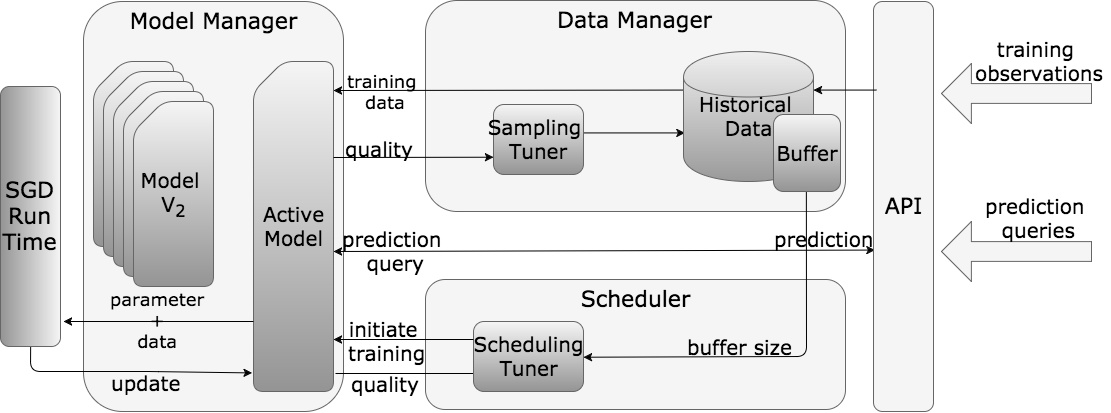

The diagram above was exported from draw.io. Its source (the exported page's mxGraphModel, read from the mxfile embedded in the PNG):
<mxGraphModel dx="1357" dy="730" grid="1" gridSize="10" guides="1" tooltips="1" connect="1" arrows="1" fold="1" page="1" pageScale="1" pageWidth="826" pageHeight="1169" background="#ffffff" math="0" shadow="0">
  <root>
    <mxCell id="0" />
    <mxCell id="1" parent="0" />
    <mxCell id="172" value="&lt;font style=&quot;font-size: 22px&quot;&gt;Model Manager&lt;/font&gt;" style="whiteSpace=wrap;html=1;rounded=1;shadow=0;glass=0;comic=0;labelBackgroundColor=none;strokeColor=#666666;strokeWidth=1;fillColor=#f5f5f5;fontFamily=Verdana;fontSize=12;fontColor=#000000;align=center;verticalAlign=top;fontStyle=0" vertex="1" parent="1">
      <mxGeometry x="463" y="960" width="260" height="410" as="geometry" />
    </mxCell>
    <mxCell id="173" style="edgeStyle=none;rounded=1;html=1;exitX=-0.012;exitY=0.942;entryX=1;entryY=0.5;shadow=0;startArrow=classic;startFill=1;endArrow=none;endFill=0;jettySize=auto;orthogonalLoop=1;strokeColor=#000000;strokeWidth=1;fontFamily=Verdana;fontSize=12;fontColor=#000000;exitPerimeter=0;fontStyle=0;" edge="1" source="178" target="189" parent="1">
      <mxGeometry relative="1" as="geometry">
        <Array as="points">
          <mxPoint x="528" y="1330" />
          <mxPoint x="410" y="1330" />
        </Array>
      </mxGeometry>
    </mxCell>
    <mxCell id="174" value="&lt;font style=&quot;font-size: 20px&quot;&gt;update&lt;/font&gt;" style="text;html=1;resizable=0;points=[];align=center;verticalAlign=middle;labelBackgroundColor=none;fontSize=12;fontFamily=Verdana;fontColor=#000000;fontStyle=0" vertex="1" connectable="0" parent="173">
      <mxGeometry x="-0.1807" y="43" relative="1" as="geometry">
        <mxPoint x="-5" y="-33" as="offset" />
      </mxGeometry>
    </mxCell>
    <mxCell id="175" style="edgeStyle=none;rounded=1;html=1;exitX=1;exitY=0.5;entryX=0.017;entryY=0.605;entryPerimeter=0;shadow=0;startArrow=classic;startFill=1;endArrow=classic;endFill=1;jettySize=auto;orthogonalLoop=1;strokeColor=#000000;strokeWidth=1;fontFamily=Verdana;fontSize=12;fontColor=#000000;fontStyle=0" edge="1" target="186" parent="1">
      <mxGeometry relative="1" as="geometry">
        <mxPoint x="713" y="1210" as="sourcePoint" />
        <mxPoint x="1282" y="1210" as="targetPoint" />
      </mxGeometry>
    </mxCell>
    <mxCell id="176" value="&lt;font style=&quot;font-size: 20px&quot;&gt;&lt;font&gt;prediction&lt;/font&gt;&lt;/font&gt;&lt;div&gt;&lt;font style=&quot;font-size: 20px&quot;&gt;&lt;font&gt;&amp;nbsp;&lt;/font&gt;&lt;span&gt;query&lt;/span&gt;&lt;/font&gt;&lt;/div&gt;" style="text;html=1;resizable=0;points=[];align=center;verticalAlign=middle;labelBackgroundColor=none;fontSize=12;fontFamily=Verdana;fontColor=#000000;fontStyle=0" vertex="1" connectable="0" parent="175">
      <mxGeometry x="-0.8243" relative="1" as="geometry">
        <mxPoint x="11" y="-2" as="offset" />
      </mxGeometry>
    </mxCell>
    <mxCell id="177" value="&lt;font style=&quot;font-size: 20px&quot;&gt;prediction&lt;/font&gt;" style="text;html=1;resizable=0;points=[];align=center;verticalAlign=middle;labelBackgroundColor=none;fontSize=12;fontFamily=Verdana;fontColor=#000000;fontStyle=0" vertex="1" connectable="0" parent="175">
      <mxGeometry x="0.7996" y="-1" relative="1" as="geometry">
        <mxPoint x="3" y="-13" as="offset" />
      </mxGeometry>
    </mxCell>
    <mxCell id="178" value="&lt;font&gt;&lt;font style=&quot;font-size: 20px&quot;&gt;Active&lt;/font&gt;&lt;/font&gt;&lt;div&gt;&lt;font style=&quot;font-size: 20px&quot;&gt;Model&lt;/font&gt;&lt;/div&gt;" style="shape=card;whiteSpace=wrap;html=1;rounded=1;shadow=0;glass=0;comic=0;labelBackgroundColor=none;strokeColor=#666666;strokeWidth=1;fillColor=#f5f5f5;fontFamily=Verdana;fontSize=12;fontColor=#000000;align=center;arcSize=20;fontStyle=0;gradientColor=#949494;" vertex="1" parent="1">
      <mxGeometry x="633" y="1020" width="80" height="330" as="geometry" />
    </mxCell>
    <mxCell id="179" value="" style="shape=card;whiteSpace=wrap;html=1;rounded=1;shadow=0;glass=0;comic=0;labelBackgroundColor=none;strokeColor=#666666;strokeWidth=1;fillColor=#f5f5f5;fontFamily=Verdana;fontSize=12;fontColor=#000000;align=center;fontStyle=0;gradientColor=#949494;" vertex="1" parent="1">
      <mxGeometry x="473" y="1020" width="80" height="185" as="geometry" />
    </mxCell>
    <mxCell id="180" value="" style="shape=card;whiteSpace=wrap;html=1;rounded=1;shadow=0;glass=0;comic=0;labelBackgroundColor=none;strokeColor=#666666;strokeWidth=1;fillColor=#f5f5f5;fontFamily=Verdana;fontSize=12;fontColor=#000000;align=center;fontStyle=0;gradientColor=#949494;" vertex="1" parent="1">
      <mxGeometry x="483" y="1030" width="80" height="185" as="geometry" />
    </mxCell>
    <mxCell id="181" value="" style="shape=card;whiteSpace=wrap;html=1;rounded=1;shadow=0;glass=0;comic=0;labelBackgroundColor=none;strokeColor=#666666;strokeWidth=1;fillColor=#f5f5f5;fontFamily=Verdana;fontSize=12;fontColor=#000000;align=center;fontStyle=0;gradientColor=#949494;" vertex="1" parent="1">
      <mxGeometry x="493" y="1040" width="80" height="185" as="geometry" />
    </mxCell>
    <mxCell id="182" value="" style="shape=card;whiteSpace=wrap;html=1;rounded=1;shadow=0;glass=0;comic=0;labelBackgroundColor=none;strokeColor=#666666;strokeWidth=1;fillColor=#f5f5f5;fontFamily=Verdana;fontSize=12;fontColor=#000000;align=center;fontStyle=0;gradientColor=#949494;" vertex="1" parent="1">
      <mxGeometry x="503" y="1050" width="80" height="185" as="geometry" />
    </mxCell>
    <mxCell id="183" value="&lt;font&gt;&lt;font style=&quot;font-size: 20px&quot;&gt;Model&amp;nbsp;&lt;/font&gt;&lt;/font&gt;&lt;div&gt;&lt;font style=&quot;font-size: 20px&quot;&gt;V&lt;sub&gt;2&lt;/sub&gt;&lt;/font&gt;&lt;/div&gt;" style="shape=card;whiteSpace=wrap;html=1;rounded=1;shadow=0;glass=0;comic=0;labelBackgroundColor=none;strokeColor=#666666;strokeWidth=1;fillColor=#f5f5f5;fontFamily=Verdana;fontSize=12;fontColor=#000000;align=center;fontStyle=0;gradientColor=#949494;" vertex="1" parent="1">
      <mxGeometry x="513" y="1060" width="80" height="185" as="geometry" />
    </mxCell>
    <mxCell id="184" value="&lt;font style=&quot;font-size: 22px&quot;&gt;Data Manager&lt;/font&gt;" style="whiteSpace=wrap;html=1;rounded=1;shadow=0;glass=0;comic=0;labelBackgroundColor=none;strokeColor=#666666;strokeWidth=1;fillColor=#f5f5f5;fontFamily=Verdana;fontSize=12;fontColor=#000000;align=center;verticalAlign=top;fontStyle=0" vertex="1" parent="1">
      <mxGeometry x="805" y="959" width="420" height="211" as="geometry" />
    </mxCell>
    <mxCell id="185" value="&lt;font style=&quot;font-size: 22px&quot;&gt;Scheduler&lt;/font&gt;" style="whiteSpace=wrap;html=1;rounded=1;shadow=0;glass=0;comic=0;labelBackgroundColor=none;strokeColor=#666666;strokeWidth=1;fillColor=#f5f5f5;fontFamily=Verdana;fontSize=12;fontColor=#000000;align=center;verticalAlign=top;fontStyle=0" vertex="1" parent="1">
      <mxGeometry x="805" y="1238" width="420" height="130" as="geometry" />
    </mxCell>
    <mxCell id="186" value="&lt;font style=&quot;font-size: 22px&quot;&gt;API&lt;/font&gt;" style="rounded=1;whiteSpace=wrap;html=1;shadow=0;glass=0;comic=0;labelBackgroundColor=none;strokeColor=#666666;strokeWidth=1;fillColor=#f5f5f5;fontFamily=Verdana;fontSize=12;fontColor=#000000;align=center;fontStyle=0;" vertex="1" parent="1">
      <mxGeometry x="1253" y="960" width="60" height="410" as="geometry" />
    </mxCell>
    <mxCell id="187" style="edgeStyle=none;rounded=1;html=1;shadow=0;startArrow=classic;startFill=1;endArrow=none;endFill=0;jettySize=auto;orthogonalLoop=1;strokeColor=#000000;strokeWidth=1;fontFamily=Verdana;fontSize=12;fontColor=#000000;fontStyle=0;entryX=0;entryY=0.75;" edge="1" parent="1">
      <mxGeometry relative="1" as="geometry">
        <mxPoint x="443" y="1280" as="sourcePoint" />
        <mxPoint x="633" y="1280" as="targetPoint" />
      </mxGeometry>
    </mxCell>
    <mxCell id="188" value="&lt;div&gt;parameter&lt;/div&gt;&lt;div&gt;+&lt;/div&gt;&lt;div&gt;data&lt;/div&gt;" style="text;html=1;resizable=0;points=[];align=center;verticalAlign=middle;labelBackgroundColor=none;fontSize=18;fontFamily=Verdana;fontColor=#000000;" vertex="1" connectable="0" parent="187">
      <mxGeometry x="-0.0151" relative="1" as="geometry">
        <mxPoint y="-2" as="offset" />
      </mxGeometry>
    </mxCell>
    <mxCell id="189" value="&lt;font style=&quot;font-size: 22px&quot;&gt;SGD Run Time&lt;/font&gt;" style="rounded=1;whiteSpace=wrap;html=1;shadow=0;glass=0;comic=0;labelBackgroundColor=none;strokeColor=#666666;strokeWidth=1;fillColor=#f5f5f5;fontFamily=Verdana;fontSize=12;fontColor=#000000;align=center;fontStyle=0;direction=south;gradientColor=#949494;" vertex="1" parent="1">
      <mxGeometry x="380" y="1045" width="60" height="260" as="geometry" />
    </mxCell>
    <mxCell id="190" style="edgeStyle=none;rounded=1;html=1;exitX=1;exitY=0.5;entryX=0.5;entryY=1;shadow=0;startArrow=classic;startFill=1;endArrow=none;endFill=0;jettySize=auto;orthogonalLoop=1;strokeColor=#000000;strokeWidth=1;fontFamily=Verdana;fontSize=12;fontColor=#000000;fontStyle=0" edge="1" source="194" target="200" parent="1">
      <mxGeometry relative="1" as="geometry">
        <Array as="points">
          <mxPoint x="1186" y="1315" />
        </Array>
      </mxGeometry>
    </mxCell>
    <mxCell id="191" value="&lt;font style=&quot;font-size: 20px&quot;&gt;buffer size&lt;/font&gt;" style="text;html=1;resizable=0;points=[];align=center;verticalAlign=middle;labelBackgroundColor=none;fontSize=12;fontFamily=Verdana;fontColor=#000000;fontStyle=0" vertex="1" connectable="0" parent="190">
      <mxGeometry x="-0.1765" y="-2" relative="1" as="geometry">
        <mxPoint x="-4" y="-13" as="offset" />
      </mxGeometry>
    </mxCell>
    <mxCell id="192" style="edgeStyle=none;rounded=1;html=1;shadow=0;startArrow=classic;startFill=1;endArrow=none;endFill=0;jettySize=auto;orthogonalLoop=1;strokeColor=#000000;strokeWidth=1;fontFamily=Verdana;fontSize=12;fontColor=#000000;labelBackgroundColor=#ffffff;flipH=0;flipV=0;fontStyle=0" edge="1" parent="1">
      <mxGeometry relative="1" as="geometry">
        <mxPoint x="863" y="1332" as="sourcePoint" />
        <mxPoint x="715" y="1332" as="targetPoint" />
      </mxGeometry>
    </mxCell>
    <mxCell id="193" value="&lt;font style=&quot;font-size: 20px&quot;&gt;quality&lt;/font&gt;" style="text;html=1;resizable=0;points=[];align=center;verticalAlign=middle;labelBackgroundColor=none;fontSize=12;fontFamily=Verdana;fontColor=#000000;fontStyle=0" vertex="1" connectable="0" parent="192">
      <mxGeometry x="0.3378" y="1" relative="1" as="geometry">
        <mxPoint y="8" as="offset" />
      </mxGeometry>
    </mxCell>
    <mxCell id="194" value="&lt;font style=&quot;font-size: 20px&quot;&gt;Scheduling&lt;/font&gt;&lt;div&gt;&lt;font style=&quot;font-size: 20px&quot;&gt;Tuner&lt;/font&gt;&lt;/div&gt;" style="rounded=1;whiteSpace=wrap;html=1;shadow=0;glass=0;comic=0;labelBackgroundColor=none;strokeColor=#666666;strokeWidth=1;fillColor=#f5f5f5;fontFamily=Verdana;fontSize=12;fontColor=#000000;align=center;fontStyle=0;gradientColor=#949494;" vertex="1" parent="1">
      <mxGeometry x="853" y="1280" width="110" height="70" as="geometry" />
    </mxCell>
    <mxCell id="195" style="edgeStyle=none;rounded=1;html=1;exitX=0.015;exitY=0.631;entryX=1;entryY=0.414;entryPerimeter=0;shadow=0;startArrow=classic;startFill=1;endArrow=none;endFill=0;jettySize=auto;orthogonalLoop=1;strokeColor=#000000;strokeWidth=1;fontFamily=Verdana;fontSize=12;fontColor=#000000;fontStyle=0;exitPerimeter=0;" edge="1" source="199" target="203" parent="1">
      <mxGeometry relative="1" as="geometry" />
    </mxCell>
    <mxCell id="196" style="edgeStyle=none;rounded=1;html=1;entryX=0;entryY=0.3;shadow=0;startArrow=classic;startFill=1;endArrow=none;endFill=0;jettySize=auto;orthogonalLoop=1;strokeColor=#000000;strokeWidth=1;fontFamily=Verdana;fontSize=12;fontColor=#000000;fontStyle=0" edge="1" target="199" parent="1">
      <mxGeometry relative="1" as="geometry">
        <mxPoint x="713" y="1049" as="sourcePoint" />
      </mxGeometry>
    </mxCell>
    <mxCell id="197" value="&lt;font style=&quot;font-size: 18px&quot;&gt;training&amp;nbsp;&lt;/font&gt;&lt;div&gt;&lt;font size=&quot;4&quot;&gt;data&lt;/font&gt;&lt;/div&gt;" style="text;html=1;resizable=0;points=[];align=center;verticalAlign=middle;labelBackgroundColor=none;fontSize=12;fontFamily=Verdana;fontColor=#000000;fontStyle=0" vertex="1" connectable="0" parent="196">
      <mxGeometry x="-0.6549" y="-1" relative="1" as="geometry">
        <mxPoint x="-9" y="-1" as="offset" />
      </mxGeometry>
    </mxCell>
    <mxCell id="198" style="edgeStyle=none;rounded=1;html=1;exitX=1;exitY=0.3;shadow=0;labelBackgroundColor=#ffffff;startArrow=classic;startFill=1;endArrow=none;endFill=0;jettySize=auto;orthogonalLoop=1;strokeColor=#000000;strokeWidth=1;fontFamily=Verdana;fontSize=12;fontColor=#000000;fontStyle=0;entryX=0.048;entryY=0.216;entryPerimeter=0;" edge="1" source="199" target="186" parent="1">
      <mxGeometry relative="1" as="geometry">
        <mxPoint x="1263" y="1050" as="targetPoint" />
      </mxGeometry>
    </mxCell>
    <mxCell id="199" value="&lt;font style=&quot;font-size: 20px&quot;&gt;Historical&lt;/font&gt;&lt;font style=&quot;font-size: 18px&quot;&gt;&amp;nbsp;&lt;/font&gt;&lt;div&gt;&lt;font style=&quot;font-size: 20px&quot;&gt;Data&lt;/font&gt;&lt;/div&gt;" style="shape=cylinder;whiteSpace=wrap;html=1;rounded=1;shadow=0;glass=0;comic=0;labelBackgroundColor=none;strokeColor=#666666;strokeWidth=1;fillColor=#f5f5f5;fontFamily=Verdana;fontSize=12;fontColor=#000000;align=center;fontStyle=0;gradientColor=#949494;" vertex="1" parent="1">
      <mxGeometry x="1063" y="1010" width="130" height="130" as="geometry" />
    </mxCell>
    <mxCell id="200" value="&lt;font style=&quot;font-size: 20px&quot;&gt;Buffer&lt;/font&gt;" style="rounded=1;whiteSpace=wrap;html=1;shadow=0;glass=0;comic=0;labelBackgroundColor=none;strokeColor=#666666;strokeWidth=1;fillColor=#f5f5f5;fontFamily=Verdana;fontSize=12;fontColor=#000000;align=center;fontStyle=0;gradientColor=#949494;" vertex="1" parent="1">
      <mxGeometry x="1153" y="1073" width="67" height="77" as="geometry" />
    </mxCell>
    <mxCell id="201" style="edgeStyle=none;rounded=1;html=1;exitX=0;exitY=0.75;shadow=0;startArrow=classic;startFill=1;endArrow=none;endFill=0;jettySize=auto;orthogonalLoop=1;strokeColor=#000000;strokeWidth=1;fontFamily=Verdana;fontSize=12;fontColor=#000000;fontStyle=0" edge="1" source="203" parent="1">
      <mxGeometry relative="1" as="geometry">
        <mxPoint x="713" y="1116" as="targetPoint" />
      </mxGeometry>
    </mxCell>
    <mxCell id="202" value="&lt;font style=&quot;font-size: 20px&quot;&gt;quality&lt;/font&gt;" style="text;html=1;resizable=0;points=[];align=center;verticalAlign=middle;labelBackgroundColor=none;fontSize=12;fontFamily=Verdana;fontColor=#000000;fontStyle=0" vertex="1" connectable="0" parent="201">
      <mxGeometry x="0.6889" y="1" relative="1" as="geometry">
        <mxPoint x="21" y="-11" as="offset" />
      </mxGeometry>
    </mxCell>
    <mxCell id="203" value="&lt;font style=&quot;font-size: 20px&quot;&gt;Sampling&amp;nbsp;&lt;/font&gt;&lt;div&gt;&lt;font style=&quot;font-size: 20px&quot;&gt;Tuner&lt;/font&gt;&lt;/div&gt;" style="rounded=1;whiteSpace=wrap;html=1;shadow=0;glass=0;comic=0;labelBackgroundColor=none;strokeColor=#666666;strokeWidth=1;fillColor=#f5f5f5;fontFamily=Verdana;fontSize=12;fontColor=#000000;align=center;fontStyle=0;gradientColor=#949494;" vertex="1" parent="1">
      <mxGeometry x="873" y="1063" width="90" height="70" as="geometry" />
    </mxCell>
    <mxCell id="204" style="edgeStyle=none;rounded=1;html=1;shadow=0;startArrow=classic;startFill=1;endArrow=none;endFill=0;jettySize=auto;orthogonalLoop=1;strokeColor=#000000;strokeWidth=1;fontFamily=Verdana;fontSize=12;fontColor=#000000;fontStyle=0" edge="1" parent="1">
      <mxGeometry relative="1" as="geometry">
        <mxPoint x="713" y="1298" as="sourcePoint" />
        <mxPoint x="853" y="1298" as="targetPoint" />
      </mxGeometry>
    </mxCell>
    <mxCell id="205" value="&lt;font style=&quot;font-size: 20px&quot;&gt;initiate&amp;nbsp;&lt;/font&gt;&lt;div&gt;&lt;font style=&quot;font-size: 20px&quot;&gt;training&lt;/font&gt;&lt;/div&gt;" style="text;html=1;resizable=0;points=[];align=center;verticalAlign=middle;labelBackgroundColor=none;fontSize=12;fontFamily=Verdana;fontColor=#000000;fontStyle=0" vertex="1" connectable="0" parent="204">
      <mxGeometry x="-0.3467" y="3" relative="1" as="geometry">
        <mxPoint x="7" y="3" as="offset" />
      </mxGeometry>
    </mxCell>
    <mxCell id="206" value="" style="shape=singleArrow;direction=west;whiteSpace=wrap;html=1;rounded=0;shadow=0;glass=0;comic=0;labelBackgroundColor=none;strokeColor=#666666;strokeWidth=1;fillColor=#f5f5f5;fontFamily=Verdana;fontSize=12;fontColor=#000000;align=center;arrowWidth=0.3300000000000011;arrowSize=0.19923076923076818;fontStyle=0;" vertex="1" parent="1">
      <mxGeometry x="1321" y="1022" width="150" height="60" as="geometry" />
    </mxCell>
    <mxCell id="207" value="&lt;font style=&quot;font-size: 20px&quot;&gt;training&amp;nbsp;&lt;/font&gt;&lt;div&gt;&lt;font style=&quot;font-size: 20px&quot;&gt;observations&lt;/font&gt;&lt;/div&gt;" style="text;html=1;resizable=0;points=[];autosize=1;align=center;verticalAlign=top;spacingTop=-4;fontSize=12;fontFamily=Verdana;fontColor=#000000;fontStyle=0" vertex="1" parent="1">
      <mxGeometry x="1349" y="993" width="140" height="40" as="geometry" />
    </mxCell>
    <mxCell id="208" value="" style="shape=singleArrow;direction=west;whiteSpace=wrap;html=1;rounded=0;shadow=0;glass=0;comic=0;labelBackgroundColor=none;strokeColor=#666666;strokeWidth=1;fillColor=#f5f5f5;fontFamily=Verdana;fontSize=12;fontColor=#000000;align=center;arrowWidth=0.3300000000000011;arrowSize=0.19923076923076818;fontStyle=0;" vertex="1" parent="1">
      <mxGeometry x="1321" y="1180" width="150" height="60" as="geometry" />
    </mxCell>
    <mxCell id="209" value="&lt;font style=&quot;font-size: 20px&quot;&gt;prediction&amp;nbsp;&lt;/font&gt;&lt;div&gt;&lt;font style=&quot;font-size: 20px&quot;&gt;queries&lt;/font&gt;&lt;/div&gt;" style="text;html=1;resizable=0;points=[];autosize=1;align=center;verticalAlign=top;spacingTop=-4;fontSize=12;fontFamily=Verdana;fontColor=#000000;fontStyle=0" vertex="1" parent="1">
      <mxGeometry x="1358" y="1150" width="120" height="40" as="geometry" />
    </mxCell>
  </root>
</mxGraphModel>